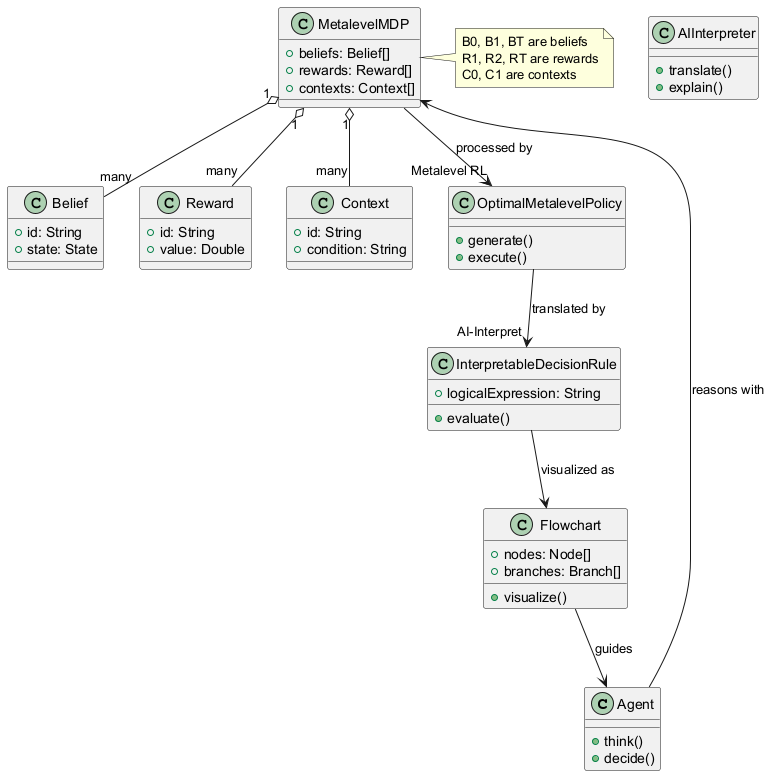

The diagram above was rendered by PlantUML. Its source (embedded in the PNG):
@startuml
class Agent {
  +think()
  +decide()
}

class MetalevelMDP {
  +beliefs: Belief[]
  +rewards: Reward[]
  +contexts: Context[]
}

class Belief {
  +id: String
  +state: State
}

class Reward {
  +id: String
  +value: Double
}

class Context {
  +id: String
  +condition: String
}

class OptimalMetalevelPolicy {
  +generate()
  +execute()
}

class InterpretableDecisionRule {
  +logicalExpression: String
  +evaluate()
}

class Flowchart {
  +nodes: Node[]
  +branches: Branch[]
  +visualize()
}

class AIInterpreter {
  +translate()
  +explain()
}

Agent --> MetalevelMDP : reasons with
MetalevelMDP --> OptimalMetalevelPolicy : processed by "Metalevel RL"
OptimalMetalevelPolicy --> InterpretableDecisionRule : translated by "AI-Interpret"
InterpretableDecisionRule --> Flowchart : visualized as
Flowchart --> Agent : guides

MetalevelMDP "1" o-- "many" Belief
MetalevelMDP "1" o-- "many" Reward
MetalevelMDP "1" o-- "many" Context

note right of MetalevelMDP
  B0, B1, BT are beliefs
  R1, R2, RT are rewards
  C0, C1 are contexts
end note
@enduml